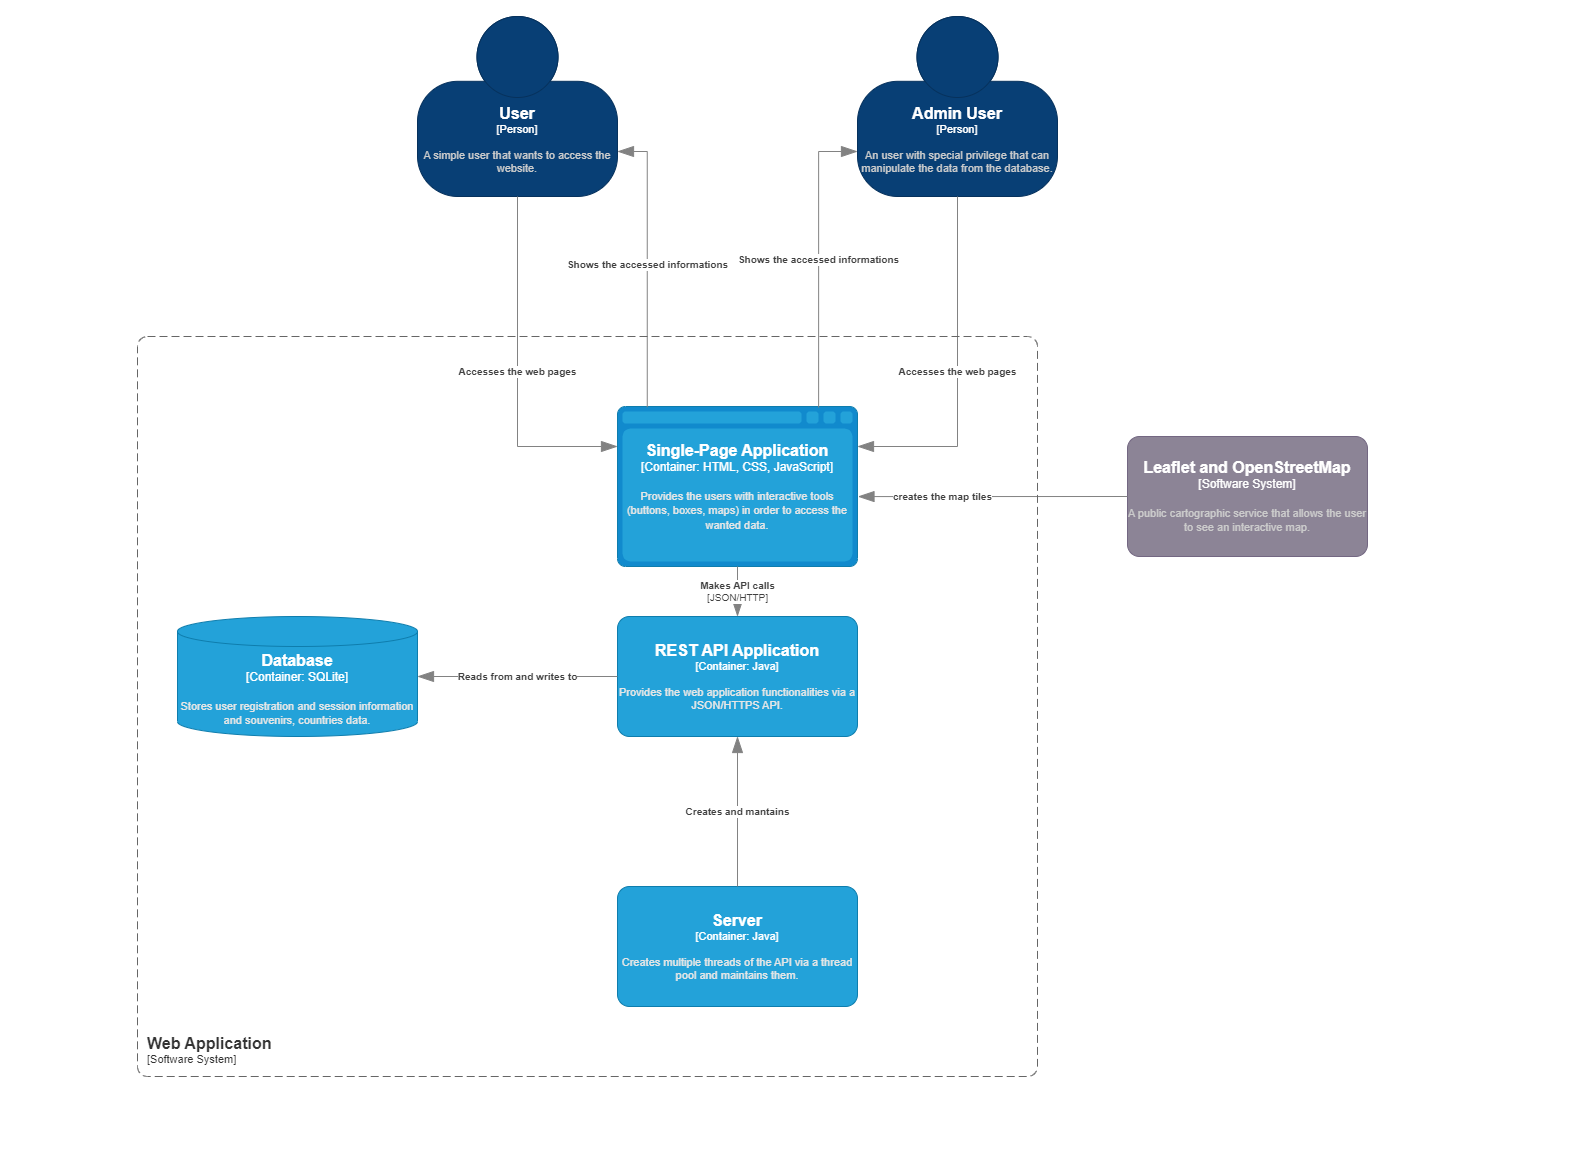

The diagram above was exported from draw.io. Its source (the exported page's mxGraphModel, read from the mxfile embedded in the PNG):
<mxGraphModel dx="2440" dy="753" grid="1" gridSize="10" guides="1" tooltips="1" connect="1" arrows="1" fold="1" page="1" pageScale="1" pageWidth="827" pageHeight="1169" math="0" shadow="0">
  <root>
    <mxCell id="0" />
    <mxCell id="1" parent="0" />
    <object placeholders="1" c4Name="Leaflet and OpenStreetMap" c4Type="Software System" c4Description="A public cartographic service that allows the user to see an interactive map." label="&lt;font style=&quot;font-size: 16px&quot;&gt;&lt;b&gt;%c4Name%&lt;/b&gt;&lt;/font&gt;&lt;div&gt;[%c4Type%]&lt;/div&gt;&lt;br&gt;&lt;div&gt;&lt;font style=&quot;font-size: 11px&quot;&gt;&lt;font color=&quot;#cccccc&quot;&gt;%c4Description%&lt;/font&gt;&lt;/div&gt;" id="MMXHCTuF0zlD2CQznGOh-3">
      <mxCell style="rounded=1;whiteSpace=wrap;html=1;labelBackgroundColor=none;fillColor=#8C8496;fontColor=#ffffff;align=center;arcSize=10;strokeColor=#736782;metaEdit=1;resizable=0;points=[[0.25,0,0],[0.5,0,0],[0.75,0,0],[1,0.25,0],[1,0.5,0],[1,0.75,0],[0.75,1,0],[0.5,1,0],[0.25,1,0],[0,0.75,0],[0,0.5,0],[0,0.25,0]];" vertex="1" parent="1">
        <mxGeometry x="700" y="440" width="240" height="120" as="geometry" />
      </mxCell>
    </object>
    <object placeholders="1" c4Type="Relationship" c4Description="creates the map tiles" label="&lt;div style=&quot;text-align: left&quot;&gt;&lt;div style=&quot;text-align: center&quot;&gt;&lt;b&gt;%c4Description%&lt;/b&gt;&lt;/div&gt;" id="MMXHCTuF0zlD2CQznGOh-5">
      <mxCell style="endArrow=blockThin;html=1;fontSize=10;fontColor=#404040;strokeWidth=1;endFill=1;strokeColor=#828282;elbow=vertical;metaEdit=1;endSize=14;startSize=14;jumpStyle=arc;jumpSize=16;rounded=0;edgeStyle=orthogonalEdgeStyle;entryX=1.002;entryY=0.563;entryDx=0;entryDy=0;entryPerimeter=0;exitX=0;exitY=0.5;exitDx=0;exitDy=0;exitPerimeter=0;" edge="1" parent="1" source="MMXHCTuF0zlD2CQznGOh-3" target="MMXHCTuF0zlD2CQznGOh-12">
        <mxGeometry x="0.3704" width="240" relative="1" as="geometry">
          <mxPoint x="840" y="440" as="sourcePoint" />
          <mxPoint x="450" y="870" as="targetPoint" />
          <Array as="points">
            <mxPoint x="700" y="500" />
          </Array>
          <mxPoint as="offset" />
        </mxGeometry>
      </mxCell>
    </object>
    <object placeholders="1" c4Type="Single-Page Application" c4Container="Container" c4Technology="HTML, CSS, JavaScript" c4Description="Provides the users with interactive tools (buttons, boxes, maps) in order to access the wanted data." label="&lt;font style=&quot;font-size: 16px&quot;&gt;&lt;b&gt;%c4Type%&lt;/b&gt;&lt;/font&gt;&lt;div&gt;[%c4Container%:&amp;nbsp;%c4Technology%]&lt;/div&gt;&lt;br&gt;&lt;div&gt;&lt;font style=&quot;font-size: 11px&quot;&gt;&lt;font color=&quot;#E6E6E6&quot;&gt;%c4Description%&lt;/font&gt;&lt;/div&gt;" id="MMXHCTuF0zlD2CQznGOh-12">
      <mxCell style="shape=mxgraph.c4.webBrowserContainer2;whiteSpace=wrap;html=1;boundedLbl=1;rounded=0;labelBackgroundColor=none;strokeColor=#118ACD;fillColor=#23A2D9;strokeColor=#118ACD;strokeColor2=#0E7DAD;fontSize=12;fontColor=#ffffff;align=center;metaEdit=1;points=[[0.5,0,0],[1,0.25,0],[1,0.5,0],[1,0.75,0],[0.5,1,0],[0,0.75,0],[0,0.5,0],[0,0.25,0]];resizable=0;" vertex="1" parent="1">
        <mxGeometry x="190" y="410" width="240" height="160" as="geometry" />
      </mxCell>
    </object>
    <object placeholders="1" c4Type="Database" c4Container="Container" c4Technology="SQLite" c4Description="Stores user registration and session information and souvenirs, countries data." label="&lt;font style=&quot;font-size: 16px&quot;&gt;&lt;b&gt;%c4Type%&lt;/b&gt;&lt;/font&gt;&lt;div&gt;[%c4Container%:&amp;nbsp;%c4Technology%]&lt;/div&gt;&lt;br&gt;&lt;div&gt;&lt;font style=&quot;font-size: 11px&quot;&gt;&lt;font color=&quot;#E6E6E6&quot;&gt;%c4Description%&lt;/font&gt;&lt;/div&gt;" id="MMXHCTuF0zlD2CQznGOh-18">
      <mxCell style="shape=cylinder3;size=15;whiteSpace=wrap;html=1;boundedLbl=1;rounded=0;labelBackgroundColor=none;fillColor=#23A2D9;fontSize=12;fontColor=#ffffff;align=center;strokeColor=#0E7DAD;metaEdit=1;points=[[0.5,0,0],[1,0.25,0],[1,0.5,0],[1,0.75,0],[0.5,1,0],[0,0.75,0],[0,0.5,0],[0,0.25,0]];resizable=0;" vertex="1" parent="1">
        <mxGeometry x="-250" y="620" width="240" height="120" as="geometry" />
      </mxCell>
    </object>
    <object placeholders="1" c4Name="Server" c4Type="Container" c4Technology="Java" c4Description="Creates multiple threads of the API via a thread pool and maintains them." label="&lt;font style=&quot;font-size: 16px&quot;&gt;&lt;b&gt;%c4Name%&lt;/b&gt;&lt;/font&gt;&lt;div&gt;[%c4Type%: %c4Technology%]&lt;/div&gt;&lt;br&gt;&lt;div&gt;&lt;font style=&quot;font-size: 11px&quot;&gt;&lt;font color=&quot;#E6E6E6&quot;&gt;%c4Description%&lt;/font&gt;&lt;/div&gt;" id="MMXHCTuF0zlD2CQznGOh-20">
      <mxCell style="rounded=1;whiteSpace=wrap;html=1;fontSize=11;labelBackgroundColor=none;fillColor=#23A2D9;fontColor=#ffffff;align=center;arcSize=10;strokeColor=#0E7DAD;metaEdit=1;resizable=0;points=[[0.25,0,0],[0.5,0,0],[0.75,0,0],[1,0.25,0],[1,0.5,0],[1,0.75,0],[0.75,1,0],[0.5,1,0],[0.25,1,0],[0,0.75,0],[0,0.5,0],[0,0.25,0]];" vertex="1" parent="1">
        <mxGeometry x="190" y="890" width="240" height="120" as="geometry" />
      </mxCell>
    </object>
    <object placeholders="1" c4Type="Relationship" c4Description="Creates and mantains" label="&lt;div style=&quot;text-align: left&quot;&gt;&lt;div style=&quot;text-align: center&quot;&gt;&lt;b&gt;%c4Description%&lt;/b&gt;&lt;/div&gt;" id="MMXHCTuF0zlD2CQznGOh-22">
      <mxCell style="endArrow=blockThin;html=1;fontSize=10;fontColor=#404040;strokeWidth=1;endFill=1;strokeColor=#828282;elbow=vertical;metaEdit=1;endSize=14;startSize=14;jumpStyle=arc;jumpSize=16;rounded=0;edgeStyle=orthogonalEdgeStyle;entryX=0.5;entryY=1;entryDx=0;entryDy=0;entryPerimeter=0;exitX=0.5;exitY=0;exitDx=0;exitDy=0;exitPerimeter=0;" edge="1" parent="1" source="MMXHCTuF0zlD2CQznGOh-20" target="MMXHCTuF0zlD2CQznGOh-37">
        <mxGeometry width="240" relative="1" as="geometry">
          <mxPoint x="690" y="680" as="sourcePoint" />
          <mxPoint x="490" y="670" as="targetPoint" />
          <Array as="points" />
        </mxGeometry>
      </mxCell>
    </object>
    <object placeholders="1" c4Name="REST API Application" c4Type="Container" c4Technology="Java" c4Description="Provides the web application functionalities via a JSON/HTTPS API." label="&lt;font style=&quot;font-size: 16px&quot;&gt;&lt;b&gt;%c4Name%&lt;/b&gt;&lt;/font&gt;&lt;div&gt;[%c4Type%: %c4Technology%]&lt;/div&gt;&lt;br&gt;&lt;div&gt;&lt;font style=&quot;font-size: 11px&quot;&gt;&lt;font color=&quot;#E6E6E6&quot;&gt;%c4Description%&lt;/font&gt;&lt;/div&gt;" id="MMXHCTuF0zlD2CQznGOh-37">
      <mxCell style="rounded=1;whiteSpace=wrap;html=1;fontSize=11;labelBackgroundColor=none;fillColor=#23A2D9;fontColor=#ffffff;align=center;arcSize=10;strokeColor=#0E7DAD;metaEdit=1;resizable=0;points=[[0.25,0,0],[0.5,0,0],[0.75,0,0],[1,0.25,0],[1,0.5,0],[1,0.75,0],[0.75,1,0],[0.5,1,0],[0.25,1,0],[0,0.75,0],[0,0.5,0],[0,0.25,0]];" vertex="1" parent="1">
        <mxGeometry x="190" y="620" width="240" height="120" as="geometry" />
      </mxCell>
    </object>
    <object placeholders="1" c4Name="User" c4Type="Person" c4Description="A simple user that wants to access the website." label="&lt;font style=&quot;font-size: 16px&quot;&gt;&lt;b&gt;%c4Name%&lt;/b&gt;&lt;/font&gt;&lt;div&gt;[%c4Type%]&lt;/div&gt;&lt;br&gt;&lt;div&gt;&lt;font style=&quot;font-size: 11px&quot;&gt;&lt;font color=&quot;#cccccc&quot;&gt;%c4Description%&lt;/font&gt;&lt;/div&gt;" id="MMXHCTuF0zlD2CQznGOh-38">
      <mxCell style="html=1;fontSize=11;dashed=0;whiteSpace=wrap;fillColor=#083F75;strokeColor=#06315C;fontColor=#ffffff;shape=mxgraph.c4.person2;align=center;metaEdit=1;points=[[0.5,0,0],[1,0.5,0],[1,0.75,0],[0.75,1,0],[0.5,1,0],[0.25,1,0],[0,0.75,0],[0,0.5,0]];resizable=0;" vertex="1" parent="1">
        <mxGeometry x="-10" y="20" width="200" height="180" as="geometry" />
      </mxCell>
    </object>
    <object placeholders="1" c4Name="Admin User" c4Type="Person" c4Description="An user with special privilege that can manipulate the data from the database." label="&lt;font style=&quot;font-size: 16px&quot;&gt;&lt;b&gt;%c4Name%&lt;/b&gt;&lt;/font&gt;&lt;div&gt;[%c4Type%]&lt;/div&gt;&lt;br&gt;&lt;div&gt;&lt;font style=&quot;font-size: 11px&quot;&gt;&lt;font color=&quot;#cccccc&quot;&gt;%c4Description%&lt;/font&gt;&lt;/div&gt;" id="MMXHCTuF0zlD2CQznGOh-39">
      <mxCell style="html=1;fontSize=11;dashed=0;whiteSpace=wrap;fillColor=#083F75;strokeColor=#06315C;fontColor=#ffffff;shape=mxgraph.c4.person2;align=center;metaEdit=1;points=[[0.5,0,0],[1,0.5,0],[1,0.75,0],[0.75,1,0],[0.5,1,0],[0.25,1,0],[0,0.75,0],[0,0.5,0]];resizable=0;" vertex="1" parent="1">
        <mxGeometry x="430" y="20" width="200" height="180" as="geometry" />
      </mxCell>
    </object>
    <object placeholders="1" c4Type="Relationship" c4Technology="JSON/HTTP" c4Description="Makes API calls" label="&lt;div style=&quot;text-align: left&quot;&gt;&lt;div style=&quot;text-align: center&quot;&gt;&lt;b&gt;%c4Description%&lt;/b&gt;&lt;/div&gt;&lt;div style=&quot;text-align: center&quot;&gt;[%c4Technology%]&lt;/div&gt;&lt;/div&gt;" id="MMXHCTuF0zlD2CQznGOh-41">
      <mxCell style="endArrow=blockThin;html=1;fontSize=10;fontColor=#404040;strokeWidth=1;endFill=1;strokeColor=#828282;elbow=vertical;metaEdit=1;endSize=14;startSize=14;jumpStyle=arc;jumpSize=16;rounded=0;edgeStyle=orthogonalEdgeStyle;exitX=0.5;exitY=1;exitDx=0;exitDy=0;exitPerimeter=0;entryX=0.5;entryY=0;entryDx=0;entryDy=0;entryPerimeter=0;" edge="1" parent="1" source="MMXHCTuF0zlD2CQznGOh-12" target="MMXHCTuF0zlD2CQznGOh-37">
        <mxGeometry width="240" relative="1" as="geometry">
          <mxPoint x="130" y="940" as="sourcePoint" />
          <mxPoint x="310" y="620" as="targetPoint" />
          <mxPoint as="offset" />
        </mxGeometry>
      </mxCell>
    </object>
    <object placeholders="1" c4Type="Relationship" c4Description="Reads from and writes to" label="&lt;div style=&quot;text-align: left&quot;&gt;&lt;div style=&quot;text-align: center&quot;&gt;&lt;b&gt;%c4Description%&lt;/b&gt;&lt;/div&gt;" id="MMXHCTuF0zlD2CQznGOh-42">
      <mxCell style="endArrow=blockThin;html=1;fontSize=10;fontColor=#404040;strokeWidth=1;endFill=1;strokeColor=#828282;elbow=vertical;metaEdit=1;endSize=14;startSize=14;jumpStyle=arc;jumpSize=16;rounded=0;edgeStyle=orthogonalEdgeStyle;entryX=1;entryY=0.5;entryDx=0;entryDy=0;entryPerimeter=0;exitX=0;exitY=0.5;exitDx=0;exitDy=0;exitPerimeter=0;" edge="1" parent="1" source="MMXHCTuF0zlD2CQznGOh-37" target="MMXHCTuF0zlD2CQznGOh-18">
        <mxGeometry width="240" relative="1" as="geometry">
          <mxPoint x="-40" y="670" as="sourcePoint" />
          <mxPoint x="200" y="670" as="targetPoint" />
        </mxGeometry>
      </mxCell>
    </object>
    <object placeholders="1" c4Type="Relationship" c4Description="Accesses the web pages" label="&lt;div style=&quot;text-align: left&quot;&gt;&lt;div style=&quot;text-align: center&quot;&gt;&lt;b&gt;%c4Description%&lt;/b&gt;&lt;/div&gt;" id="MMXHCTuF0zlD2CQznGOh-43">
      <mxCell style="endArrow=blockThin;html=1;fontSize=10;fontColor=#404040;strokeWidth=1;endFill=1;strokeColor=#828282;elbow=vertical;metaEdit=1;endSize=14;startSize=14;jumpStyle=arc;jumpSize=16;rounded=0;edgeStyle=orthogonalEdgeStyle;exitX=0.5;exitY=1;exitDx=0;exitDy=0;exitPerimeter=0;entryX=0;entryY=0.25;entryDx=0;entryDy=0;entryPerimeter=0;" edge="1" parent="1" source="MMXHCTuF0zlD2CQznGOh-38" target="MMXHCTuF0zlD2CQznGOh-12">
        <mxGeometry width="240" relative="1" as="geometry">
          <mxPoint x="230" y="208.82" as="sourcePoint" />
          <mxPoint x="470" y="208.82" as="targetPoint" />
        </mxGeometry>
      </mxCell>
    </object>
    <object placeholders="1" c4Type="Relationship" c4Description="Accesses the web pages" label="&lt;div style=&quot;text-align: left&quot;&gt;&lt;div style=&quot;text-align: center&quot;&gt;&lt;b&gt;%c4Description%&lt;/b&gt;&lt;/div&gt;" id="MMXHCTuF0zlD2CQznGOh-44">
      <mxCell style="endArrow=blockThin;html=1;fontSize=10;fontColor=#404040;strokeWidth=1;endFill=1;strokeColor=#828282;elbow=vertical;metaEdit=1;endSize=14;startSize=14;jumpStyle=arc;jumpSize=16;rounded=0;edgeStyle=orthogonalEdgeStyle;exitX=0.5;exitY=1;exitDx=0;exitDy=0;exitPerimeter=0;entryX=1;entryY=0.25;entryDx=0;entryDy=0;entryPerimeter=0;" edge="1" parent="1" source="MMXHCTuF0zlD2CQznGOh-39" target="MMXHCTuF0zlD2CQznGOh-12">
        <mxGeometry width="240" relative="1" as="geometry">
          <mxPoint x="270" y="180" as="sourcePoint" />
          <mxPoint x="400" y="330" as="targetPoint" />
        </mxGeometry>
      </mxCell>
    </object>
    <object placeholders="1" c4Type="Relationship" c4Description="Shows the accessed informations" label="&lt;div style=&quot;text-align: left&quot;&gt;&lt;div style=&quot;text-align: center&quot;&gt;&lt;b&gt;%c4Description%&lt;/b&gt;&lt;/div&gt;" id="MMXHCTuF0zlD2CQznGOh-45">
      <mxCell style="endArrow=blockThin;html=1;fontSize=10;fontColor=#404040;strokeWidth=1;endFill=1;strokeColor=#828282;elbow=vertical;metaEdit=1;endSize=14;startSize=14;jumpStyle=arc;jumpSize=16;rounded=0;edgeStyle=orthogonalEdgeStyle;exitX=0.124;exitY=0.004;exitDx=0;exitDy=0;exitPerimeter=0;entryX=1;entryY=0.75;entryDx=0;entryDy=0;entryPerimeter=0;" edge="1" parent="1" source="MMXHCTuF0zlD2CQznGOh-12" target="MMXHCTuF0zlD2CQznGOh-38">
        <mxGeometry width="240" relative="1" as="geometry">
          <mxPoint x="210" y="210" as="sourcePoint" />
          <mxPoint x="250" y="155" as="targetPoint" />
        </mxGeometry>
      </mxCell>
    </object>
    <object placeholders="1" c4Type="Relationship" c4Description="Shows the accessed informations" label="&lt;div style=&quot;text-align: left&quot;&gt;&lt;div style=&quot;text-align: center&quot;&gt;&lt;b&gt;%c4Description%&lt;/b&gt;&lt;/div&gt;" id="MMXHCTuF0zlD2CQznGOh-46">
      <mxCell style="endArrow=blockThin;html=1;fontSize=10;fontColor=#404040;strokeWidth=1;endFill=1;strokeColor=#828282;elbow=vertical;metaEdit=1;endSize=14;startSize=14;jumpStyle=arc;jumpSize=16;rounded=0;edgeStyle=orthogonalEdgeStyle;exitX=0.838;exitY=0.006;exitDx=0;exitDy=0;exitPerimeter=0;entryX=0;entryY=0.75;entryDx=0;entryDy=0;entryPerimeter=0;" edge="1" parent="1" source="MMXHCTuF0zlD2CQznGOh-12" target="MMXHCTuF0zlD2CQznGOh-39">
        <mxGeometry width="240" relative="1" as="geometry">
          <mxPoint x="360" y="306" as="sourcePoint" />
          <mxPoint x="330" y="120" as="targetPoint" />
        </mxGeometry>
      </mxCell>
    </object>
    <object placeholders="1" c4Name="Web Application" c4Type="SystemScopeBoundary" c4Application="Software System" label="&lt;font style=&quot;font-size: 16px&quot;&gt;&lt;b&gt;&lt;div style=&quot;text-align: left&quot;&gt;%c4Name%&lt;/div&gt;&lt;/b&gt;&lt;/font&gt;&lt;div style=&quot;text-align: left&quot;&gt;[%c4Application%]&lt;/div&gt;" id="MMXHCTuF0zlD2CQznGOh-47">
      <mxCell style="rounded=1;fontSize=11;whiteSpace=wrap;html=1;dashed=1;arcSize=20;fillColor=none;strokeColor=#666666;fontColor=#333333;labelBackgroundColor=none;align=left;verticalAlign=bottom;labelBorderColor=none;spacingTop=0;spacing=10;dashPattern=8 4;metaEdit=1;rotatable=0;perimeter=rectanglePerimeter;noLabel=0;labelPadding=0;allowArrows=0;connectable=0;expand=0;recursiveResize=0;editable=1;pointerEvents=0;absoluteArcSize=1;points=[[0.25,0,0],[0.5,0,0],[0.75,0,0],[1,0.25,0],[1,0.5,0],[1,0.75,0],[0.75,1,0],[0.5,1,0],[0.25,1,0],[0,0.75,0],[0,0.5,0],[0,0.25,0]];" vertex="1" parent="1">
        <mxGeometry x="-290" y="340" width="900" height="740" as="geometry" />
      </mxCell>
    </object>
  </root>
</mxGraphModel>